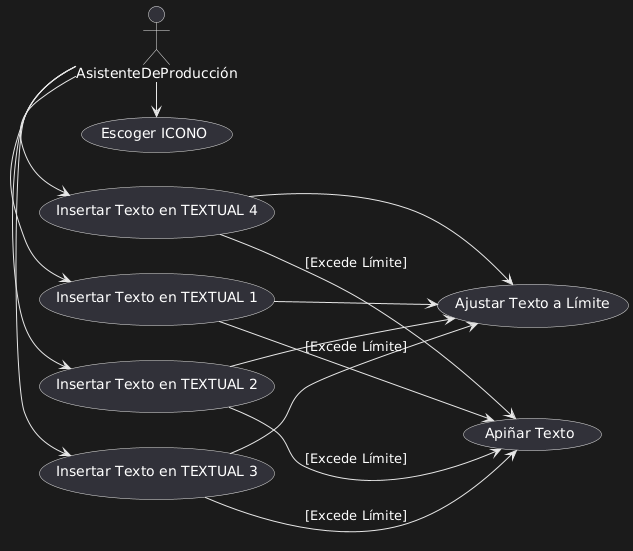

The diagram above was rendered by PlantUML. Its source (embedded in the PNG):
@startuml
actor AsistenteDeProducción

left to right direction
AsistenteDeProducción -> (Insertar Texto en TEXTUAL 1)
AsistenteDeProducción -> (Insertar Texto en TEXTUAL 2)
AsistenteDeProducción -> (Insertar Texto en TEXTUAL 3)
AsistenteDeProducción -> (Insertar Texto en TEXTUAL 4)
AsistenteDeProducción -> (Escoger ICONO)

(Insertar Texto en TEXTUAL 1) --> (Ajustar Texto a Límite)
(Insertar Texto en TEXTUAL 2) --> (Ajustar Texto a Límite)
(Insertar Texto en TEXTUAL 3) --> (Ajustar Texto a Límite)
(Insertar Texto en TEXTUAL 4) --> (Ajustar Texto a Límite)

(Insertar Texto en TEXTUAL 1) --> (Apiñar Texto) : [Excede Límite]
(Insertar Texto en TEXTUAL 2) --> (Apiñar Texto) : [Excede Límite]
(Insertar Texto en TEXTUAL 3) --> (Apiñar Texto) : [Excede Límite]
(Insertar Texto en TEXTUAL 4) --> (Apiñar Texto) : [Excede Límite]
@enduml